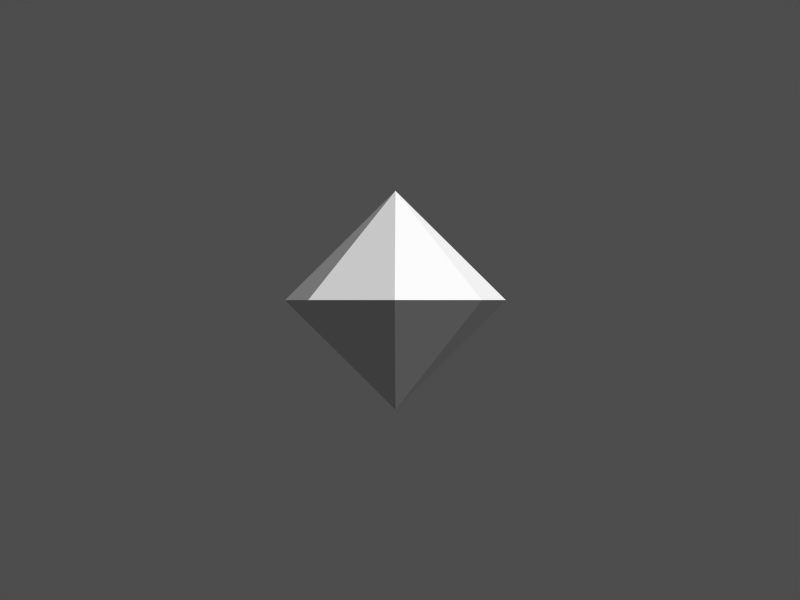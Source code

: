 # Source: vrdummy.blend  (saved by Blender 2.37.0; exported with 4.5.12 LTS)
import bpy
from mathutils import Matrix  # noqa: F401  (used for matrix-valued properties, if any)

bpy.ops.wm.read_factory_settings(use_empty=True)
scene = bpy.context.scene
scene.name = '1'

# ---- collections
col_collection_1 = bpy.data.collections.new('Collection 1'); scene.collection.children.link(col_collection_1)

# ---- materials (node trees are filled in below, after node groups)
mat_material = bpy.data.materials.new('Material')
mat_material.alpha_threshold = 0.0
mat_material.preview_render_type = 'FLAT'
mat_material.roughness = 0.5
mat_material.line_color = (0.0, 0.0, 0.0, 1.0)

# ---- material node trees

# ---- cameras
cam_camera = bpy.data.cameras.new('Camera')
cam_camera.passepartout_alpha = 0.2
cam_camera.clip_end = 100.0
cam_camera.lens = 35.0
cam_camera.ortho_scale = 7.314
cam_camera.show_passepartout = False
cam_camera.show_safe_areas = True
cam_camera.dof.focus_distance = 0.0
cam_camera.dof.aperture_fstop = 128.0

# ---- meshes
me_plane = bpy.data.meshes.new('Plane')
me_plane.from_pydata([(1.0, 1.0, 0.0), (1.414, -6.182e-08, 0.0), (1.0, -1.0, 0.0), (-1.236e-07, -1.414, 0.0), (-1.0, -1.0, 0.0), (-1.414, 1.686e-08, 0.0), (-1.0, 1.0, 0.0), (-4.271e-07, 1.414, 0.0), (0.0, -1.027e-08, 1.4), (0.0, -5.819e-08, -1.4)], [], [(0, 7, 8), (7, 6, 8), (6, 5, 8), (5, 4, 8), (4, 3, 8), (3, 2, 8), (2, 1, 8), (1, 0, 8), (9, 0, 1), (2, 9, 1), (3, 9, 2), (4, 9, 3), (5, 9, 4), (6, 9, 5), (7, 9, 6), (0, 9, 7)])
_uv = me_plane.uv_layers.new(name='UVMap')
_uv.uv.foreach_set('vector', [0.2634, 0.241, 0.2634, 0.01669, 0.4935, 0.1288, 0.7366, 0.241, 0.7366, 0.01669, 0.9666, 0.1288, 0.2634, 0.4877, 0.2634, 0.2634, 0.4935, 0.3755, 0.7366, 0.4877, 0.7366, 0.2634, 0.9666, 0.3755, 0.2634, 0.7344, 0.2634, 0.5101, 0.4935, 0.6223, 0.7366, 0.7344, 0.7366, 0.5101, 0.9666, 0.6223, 0.2634, 0.9811, 0.2634, 0.7569, 0.4935, 0.869, 0.7366, 0.9811, 0.7366, 0.7569, 0.9666, 0.869, 0.5065, 0.869, 0.7366, 0.7569, 0.7366, 0.9811, 0.2634, 0.9811, 0.0334, 0.869, 0.2634, 0.7569, 0.7366, 0.7344, 0.5065, 0.6223, 0.7366, 0.5101, 0.2634, 0.7344, 0.0334, 0.6223, 0.2634, 0.5101, 0.7366, 0.4877, 0.5065, 0.3755, 0.7366, 0.2634, 0.2634, 0.4877, 0.0334, 0.3755, 0.2634, 0.2634, 0.7366, 0.241, 0.5065, 0.1288, 0.7366, 0.01669, 0.2634, 0.241, 0.0334, 0.1288, 0.2634, 0.01669])
_ca = me_plane.color_attributes.new('Col', 'BYTE_COLOR', 'CORNER')
_ca.data.foreach_set('color', [1.0, 1.0, 1.0, 1.0, 1.0, 1.0, 1.0, 1.0, 1.0, 1.0, 1.0, 1.0, 1.0, 1.0, 1.0, 1.0, 1.0, 1.0, 1.0, 1.0, 1.0, 1.0, 1.0, 1.0, 1.0, 1.0, 1.0, 1.0, 1.0, 1.0, 1.0, 1.0, 1.0, 1.0, 1.0, 1.0, 1.0, 1.0, 1.0, 1.0, 1.0, 1.0, 1.0, 1.0, 1.0, 1.0, 1.0, 1.0, 1.0, 1.0, 1.0, 1.0, 1.0, 1.0, 1.0, 1.0, 1.0, 1.0, 1.0, 1.0, 1.0, 1.0, 1.0, 1.0, 1.0, 1.0, 1.0, 1.0, 1.0, 1.0, 1.0, 1.0, 1.0, 1.0, 1.0, 1.0, 1.0, 1.0, 1.0, 1.0, 1.0, 1.0, 1.0, 1.0, 1.0, 1.0, 1.0, 1.0, 1.0, 1.0, 1.0, 1.0, 1.0, 1.0, 1.0, 1.0, 1.0, 1.0, 1.0, 1.0, 1.0, 1.0, 1.0, 1.0, 1.0, 1.0, 1.0, 1.0, 1.0, 1.0, 1.0, 1.0, 1.0, 1.0, 1.0, 1.0, 1.0, 1.0, 1.0, 1.0, 1.0, 1.0, 1.0, 1.0, 1.0, 1.0, 1.0, 1.0, 1.0, 1.0, 1.0, 1.0, 1.0, 1.0, 1.0, 1.0, 1.0, 1.0, 1.0, 1.0, 1.0, 1.0, 1.0, 1.0, 1.0, 1.0, 1.0, 1.0, 1.0, 1.0, 1.0, 1.0, 1.0, 1.0, 1.0, 1.0, 1.0, 1.0, 1.0, 1.0, 1.0, 1.0, 1.0, 1.0, 1.0, 1.0, 1.0, 1.0, 1.0, 1.0, 1.0, 1.0, 1.0, 1.0, 1.0, 1.0, 1.0, 1.0, 1.0, 1.0, 1.0, 1.0, 1.0, 1.0, 1.0, 1.0, 1.0, 1.0, 1.0, 1.0, 1.0, 1.0])
me_plane.materials.append(mat_material)
me_plane.use_remesh_preserve_volume = False
me_plane.use_remesh_preserve_attributes = False
me_plane.use_mirror_vertex_groups = False
me_plane.update()

# ---- objects
ob_plane = bpy.data.objects.new('Plane', me_plane)
ob_camera = bpy.data.objects.new('Camera', cam_camera)

# ---- transforms, parenting, visibility, modifiers, constraints
ob_plane.location = (0.0, 0.0, 0.0)
ob_plane.scale = (0.7028, 0.7028, 0.7028)
ob_plane.lock_rotations_4d = False
ob_plane.empty_display_type = 'ARROWS'
ob_plane.color = (0.0, 0.0, 0.0, 1.0)
ob_plane.lineart.crease_threshold = 0.0
ob_camera.location = (0.04068, -6.99, 0.0)
ob_camera.rotation_euler = (1.571, -0.0, -0.0)
ob_camera.lock_rotations_4d = False
ob_camera.empty_display_type = 'ARROWS'
ob_camera.color = (0.0, 0.0, 0.0, 1.0)
ob_camera.lineart.crease_threshold = 0.0

# ---- collection membership
col_collection_1.objects.link(ob_plane)
col_collection_1.objects.link(ob_camera)

# ---- scene / render settings (as saved in the file)
scene.camera = ob_camera
scene.frame_start = 1; scene.frame_end = 250; scene.frame_set(1)
scene.render.engine = 'BLENDER_EEVEE_NEXT'
scene.render.image_settings.color_mode = 'RGB'
scene.render.image_settings.compression = 90
scene.render.resolution_x = 1280
scene.render.resolution_y = 960
scene.render.fps = 25
scene.render.dither_intensity = 0.0
scene.render.use_compositing = False
scene.render.use_sequencer = False
scene.render.use_file_extension = False
scene.render.bake_bias = 0.0
scene.render.use_stamp_time = False
scene.render.use_stamp_date = False
scene.render.use_stamp_frame = False
scene.render.use_stamp_camera = False
scene.render.use_stamp_scene = False
scene.render.use_stamp_filename = False
scene.render.use_stamp_render_time = False
scene.render.stamp_font_size = 0
scene.cycles.use_denoising = False
scene.cycles.samples = 10
scene.cycles.sampling_pattern = 'TABULATED_SOBOL'
scene.cycles.light_sampling_threshold = 0.0
scene.cycles.use_adaptive_sampling = False
scene.cycles.use_light_tree = False
scene.cycles.blur_glossy = 0.0
scene.cycles.volume_bounces = 1
scene.cycles.pixel_filter_type = 'GAUSSIAN'
scene.cycles.sample_clamp_indirect = 0.0
scene.view_settings.view_transform = 'Raw'
bpy.context.view_layer.update()

# ---- added for rendering (the .blend has no usable light): sun + grey world if the file has none
light_auto_sun = bpy.data.lights.new('AutoSun', 'SUN')
light_auto_sun.energy = 3.0
light_auto_sun.angle = 0.0523599
ob_auto_sun = bpy.data.objects.new('AutoSun', light_auto_sun)
scene.collection.objects.link(ob_auto_sun)
ob_auto_sun.rotation_euler = (0.872665, 0.174533, 0.523599)
if scene.world is None:
    world_auto = bpy.data.worlds.new('AutoWorld')
    world_auto.color = (0.3, 0.3, 0.3)
    scene.world = world_auto
bpy.context.view_layer.update()

